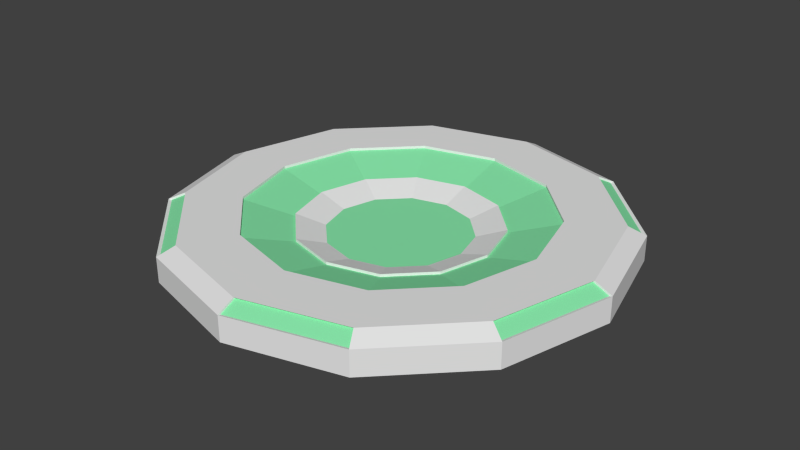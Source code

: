 # Source: teleportpad.blend  (saved by Blender 2.72.0; exported with 4.5.12 LTS)
import bpy
from mathutils import Matrix  # noqa: F401  (used for matrix-valued properties, if any)

bpy.ops.wm.read_factory_settings(use_empty=True)
scene = bpy.context.scene
scene.name = 'Scene'

# ---- collections
col_collection_1 = bpy.data.collections.new('Collection 1'); scene.collection.children.link(col_collection_1)

# ---- materials (node trees are filled in below, after node groups)
mat_mainmat = bpy.data.materials.new('mainmat')
mat_mainmat.alpha_threshold = 0.0
mat_mainmat.use_transparent_shadow = False
mat_mainmat.roughness = 0.5
mat_lightmat = bpy.data.materials.new('lightmat')
mat_lightmat.alpha_threshold = 0.0
mat_lightmat.use_transparent_shadow = False
mat_lightmat.diffuse_color = (0.2493, 0.8, 0.4062, 1.0)
mat_lightmat.roughness = 0.5

# ---- material node trees

# ---- world
world_world = bpy.data.worlds.new('World'); scene.world = world_world
world_world.color = (0.05088, 0.05088, 0.05088)
world_world.use_sun_shadow = False
world_world.sun_shadow_jitter_overblur = 0.0
world_world.cycles.sampling_method = 'MANUAL'
world_world.cycles.sample_map_resolution = 256

# ---- meshes
me_circle_001 = bpy.data.meshes.new('Circle.001')
me_circle_001.from_pydata([(7.455e-09, 0.2495, 0.0), (-0.1248, 0.2161, 0.0), (-0.2161, 0.1248, 0.0), (-0.2495, -1.153e-07, 0.0), (-0.2161, -0.1248, 0.0), (-0.1248, -0.2161, 0.0), (-3.023e-08, -0.2495, 0.0), (0.1248, -0.2161, 0.0), (0.2161, -0.1248, 0.0), (0.2495, -2.204e-07, 0.0), (0.2161, 0.1248, 0.0), (0.1248, 0.2161, 0.0), (2.732e-08, -1.49e-07, 0.0), (2.343e-09, 0.3523, 0.03317), (-0.1762, 0.3051, 0.03317), (-0.3051, 0.1762, 0.03317), (-0.3523, -1.055e-07, 0.03317), (-0.3051, -0.1762, 0.03317), (-0.1762, -0.3051, 0.03317), (-5.086e-08, -0.3523, 0.03317), (0.1762, -0.3051, 0.03317), (0.3051, -0.1762, 0.03317), (0.3523, -2.539e-07, 0.03317), (0.3051, 0.1762, 0.03317), (0.1762, 0.3051, 0.03317), (-1.525e-08, 0.5299, 0.0801), (-0.265, 0.4589, 0.0801), (-0.4589, 0.265, 0.0801), (-0.5299, -8.479e-08, 0.0801), (-0.4589, -0.265, 0.0801), (-0.265, -0.4589, 0.0801), (-9.527e-08, -0.5299, 0.0801), (0.265, -0.4589, 0.0801), (0.4589, -0.265, 0.0801), (0.5299, -3.08e-07, 0.0801), (0.4589, 0.265, 0.0801), (0.265, 0.4589, 0.0801), (-3.509e-08, 0.7301, 0.0801), (-0.3651, 0.6323, 0.0801), (-0.6323, 0.3651, 0.0801), (-0.7301, -6.052e-08, 0.0801), (-0.6323, -0.3651, 0.0801), (-0.3651, -0.6323, 0.0801), (-1.453e-07, -0.7301, 0.0801), (0.3651, -0.6323, 0.0801), (0.6323, -0.3651, 0.0801), (0.7301, -3.681e-07, 0.0801), (0.6323, 0.3651, 0.0801), (0.3651, 0.6323, 0.0801), (-4.1e-08, 0.7918, 0.05091), (-0.3959, 0.6857, 0.05091), (-0.6857, 0.3959, 0.05091), (-0.7918, -5.472e-08, 0.05091), (-0.6857, -0.3959, 0.05091), (-0.3959, -0.6857, 0.05091), (-1.606e-07, -0.7918, 0.05091), (0.3959, -0.6857, 0.05091), (0.6857, -0.3959, 0.05091), (0.7918, -3.882e-07, 0.05091), (0.6857, 0.3959, 0.05091), (0.3959, 0.6857, 0.05091), (-4.1e-08, 0.7918, -0.03869), (-0.3959, 0.6857, -0.03869), (-0.6857, 0.3959, -0.03869), (-0.7918, -5.472e-08, -0.03869), (-0.6857, -0.3959, -0.03869), (-0.3959, -0.6857, -0.03869), (-1.606e-07, -0.7918, -0.03869), (0.3959, -0.6857, -0.03869), (0.6857, -0.3959, -0.03869), (0.7918, -3.882e-07, -0.03869), (0.6857, 0.3959, -0.03869), (0.3959, 0.6857, -0.03869), (1.614e-08, -1.192e-07, -0.03869), (0.6237, 0.3601, 0.07674), (0.7202, -3.648e-07, 0.07674), (0.6237, -0.3601, 0.07674), (0.3601, -0.6237, 0.07674), (-1.434e-07, -0.7202, 0.07674), (-0.3601, -0.6237, 0.07674), (-0.6237, -0.3601, 0.07674), (-0.7202, -6.146e-08, 0.07674), (-0.6237, 0.3601, 0.07674), (-0.3601, 0.6237, 0.07674), (-3.465e-08, 0.7202, 0.07674), (0.3601, 0.6237, 0.07674), (-4.047e-08, 0.781, 0.04795), (-0.3905, 0.6764, 0.04795), (-0.6764, 0.3905, 0.04795), (-0.781, -5.574e-08, 0.04795), (-0.6764, -0.3905, 0.04795), (-0.3905, -0.6764, 0.04795), (-1.584e-07, -0.781, 0.04795), (0.3905, -0.6764, 0.04795), (0.6764, -0.3905, 0.04795), (0.781, -3.847e-07, 0.04795), (0.6764, 0.3905, 0.04795), (0.3905, 0.6764, 0.04795), (2.343e-09, 0.3523, 0.02346), (-0.1762, 0.3051, 0.02346), (-0.3051, 0.1762, 0.02346), (-0.3523, -1.055e-07, 0.02346), (-0.3051, -0.1762, 0.02346), (-0.1762, -0.3051, 0.02346), (-5.086e-08, -0.3523, 0.02346), (0.1762, -0.3051, 0.02346), (0.3051, -0.1762, 0.02346), (0.3523, -2.539e-07, 0.02346), (0.3051, 0.1762, 0.02346), (0.1762, 0.3051, 0.02346), (-1.525e-08, 0.5299, 0.0704), (-0.265, 0.4589, 0.0704), (-0.4589, 0.265, 0.0704), (-0.5299, -8.479e-08, 0.0704), (-0.4589, -0.265, 0.0704), (-0.265, -0.4589, 0.0704), (-9.527e-08, -0.5299, 0.0704), (0.265, -0.4589, 0.0704), (0.4589, -0.265, 0.0704), (0.5299, -3.08e-07, 0.0704), (0.4589, 0.265, 0.0704), (0.265, 0.4589, 0.0704)], [], [(0, 12, 11), (11, 12, 10), (10, 12, 9), (9, 12, 8), (8, 12, 7), (7, 12, 6), (6, 12, 5), (5, 12, 4), (4, 12, 3), (3, 12, 2), (2, 12, 1), (1, 12, 0), (11, 24, 13, 0), (10, 23, 24, 11), (9, 22, 23, 10), (8, 21, 22, 9), (7, 20, 21, 8), (6, 19, 20, 7), (5, 18, 19, 6), (4, 17, 18, 5), (3, 16, 17, 4), (2, 15, 16, 3), (1, 14, 15, 2), (0, 13, 14, 1), (19, 104, 105, 20), (30, 115, 114, 29), (21, 106, 107, 22), (32, 117, 116, 31), (23, 108, 109, 24), (34, 119, 118, 33), (14, 99, 100, 15), (36, 121, 120, 35), (27, 112, 111, 26), (16, 101, 102, 17), (29, 114, 113, 28), (18, 103, 104, 19), (36, 48, 37, 25), (35, 47, 48, 36), (34, 46, 47, 35), (33, 45, 46, 34), (32, 44, 45, 33), (31, 43, 44, 32), (30, 42, 43, 31), (29, 41, 42, 30), (28, 40, 41, 29), (27, 39, 40, 28), (26, 38, 39, 27), (25, 37, 38, 26), (48, 60, 49, 37), (44, 77, 93, 56), (46, 58, 59, 47), (58, 95, 94, 57), (44, 56, 57, 45), (47, 74, 85, 48), (42, 54, 55, 43), (42, 79, 91, 54), (40, 52, 53, 41), (60, 97, 96, 59), (38, 50, 51, 39), (40, 81, 89, 52), (60, 72, 61, 49), (59, 71, 72, 60), (58, 70, 71, 59), (57, 69, 70, 58), (56, 68, 69, 57), (55, 67, 68, 56), (54, 66, 67, 55), (53, 65, 66, 54), (52, 64, 65, 53), (51, 63, 64, 52), (50, 62, 63, 51), (49, 61, 62, 50), (41, 80, 79, 42), (46, 75, 95, 58), (54, 91, 90, 53), (43, 78, 77, 44), (56, 93, 92, 55), (45, 76, 75, 46), (84, 86, 87, 83), (82, 88, 89, 81), (80, 90, 91, 79), (78, 92, 93, 77), (76, 94, 95, 75), (74, 96, 97, 85), (61, 72, 73), (72, 71, 73), (71, 70, 73), (70, 69, 73), (69, 68, 73), (68, 67, 73), (67, 66, 73), (66, 65, 73), (65, 64, 73), (64, 63, 73), (63, 62, 73), (62, 61, 73), (52, 89, 88, 51), (49, 86, 84, 37), (51, 88, 82, 39), (39, 82, 81, 40), (50, 87, 86, 49), (53, 90, 80, 41), (37, 84, 83, 38), (55, 92, 78, 43), (57, 94, 76, 45), (59, 96, 74, 47), (38, 83, 87, 50), (48, 85, 97, 60), (109, 121, 110, 98), (108, 120, 121, 109), (107, 119, 120, 108), (106, 118, 119, 107), (105, 117, 118, 106), (104, 116, 117, 105), (103, 115, 116, 104), (102, 114, 115, 103), (101, 113, 114, 102), (100, 112, 113, 101), (99, 111, 112, 100), (98, 110, 111, 99), (17, 102, 103, 18), (28, 113, 112, 27), (25, 110, 121, 36), (15, 100, 101, 16), (26, 111, 110, 25), (35, 120, 119, 34), (13, 98, 99, 14), (24, 109, 98, 13), (33, 118, 117, 32), (22, 107, 108, 23), (31, 116, 115, 30), (20, 105, 106, 21)])
me_circle_001.polygons.foreach_set('material_index', [1, 1, 1, 1, 1, 1, 1, 1, 1, 1, 1, 1, 0, 0, 0, 0, 0, 0, 0, 0, 0, 0, 0, 0, 0, 0, 0, 0, 0, 0, 0, 0, 0, 0, 0, 0, 0, 0, 0, 0, 0, 0, 0, 0, 0, 0, 0, 0, 0, 0, 0, 0, 0, 0, 0, 0, 0, 0, 0, 0, 0, 0, 0, 0, 0, 0, 0, 0, 0, 0, 0, 0, 0, 0, 0, 0, 0, 0, 1, 1, 1, 1, 1, 1, 0, 0, 0, 0, 0, 0, 0, 0, 0, 0, 0, 0, 0, 0, 0, 0, 0, 0, 0, 0, 0, 0, 0, 0, 1, 1, 1, 1, 1, 1, 1, 1, 1, 1, 1, 1, 0, 0, 0, 0, 0, 0, 0, 0, 0, 0, 0, 0])
me_circle_001.materials.append(mat_mainmat)
me_circle_001.materials.append(mat_lightmat)
me_circle_001.use_remesh_preserve_volume = False
me_circle_001.use_remesh_preserve_attributes = False
me_circle_001.use_mirror_vertex_groups = False
me_circle_001.update()

# ---- objects
ob_circle = bpy.data.objects.new('Circle', me_circle_001)

# ---- transforms, parenting, visibility, modifiers, constraints
ob_circle.location = (0.0, 0.0, 0.0)
ob_circle.scale = (2.261, 2.261, 2.261)
ob_circle.lineart.crease_threshold = 0.0

# ---- collection membership
col_collection_1.objects.link(ob_circle)

# ---- scene / render settings (as saved in the file)
scene.frame_start = 1; scene.frame_end = 250; scene.frame_set(1)
scene.render.engine = 'BLENDER_EEVEE_NEXT'
scene.render.resolution_percentage = 50
scene.render.dither_intensity = 0.0
scene.render.bake_margin = 8
scene.cycles.use_denoising = False
scene.cycles.samples = 10
scene.cycles.sampling_pattern = 'TABULATED_SOBOL'
scene.cycles.light_sampling_threshold = 0.0
scene.cycles.use_adaptive_sampling = False
scene.cycles.use_light_tree = False
scene.cycles.blur_glossy = 0.0
scene.cycles.pixel_filter_type = 'GAUSSIAN'
scene.cycles.sample_clamp_indirect = 0.0
scene.view_settings.view_transform = 'Standard'
bpy.context.view_layer.update()

# ---- added for rendering (the .blend has no active camera and no usable light): camera, sun
cam_auto = bpy.data.cameras.new('AutoCamera')
cam_auto.lens = 50.0
cam_auto.sensor_width = 36.0
cam_auto.clip_end = 1000.0
ob_auto_camera = bpy.data.objects.new('AutoCamera', cam_auto)
scene.collection.objects.link(ob_auto_camera)
ob_auto_camera.location = (4.69202, -5.63042, 3.80044)
ob_auto_camera.rotation_euler = (1.09748, -7.21219e-08, 0.694738)
scene.camera = ob_auto_camera
light_auto_sun = bpy.data.lights.new('AutoSun', 'SUN')
light_auto_sun.energy = 3.0
light_auto_sun.angle = 0.0523599
ob_auto_sun = bpy.data.objects.new('AutoSun', light_auto_sun)
scene.collection.objects.link(ob_auto_sun)
ob_auto_sun.rotation_euler = (0.872665, 0.174533, 0.523599)
bpy.context.view_layer.update()
